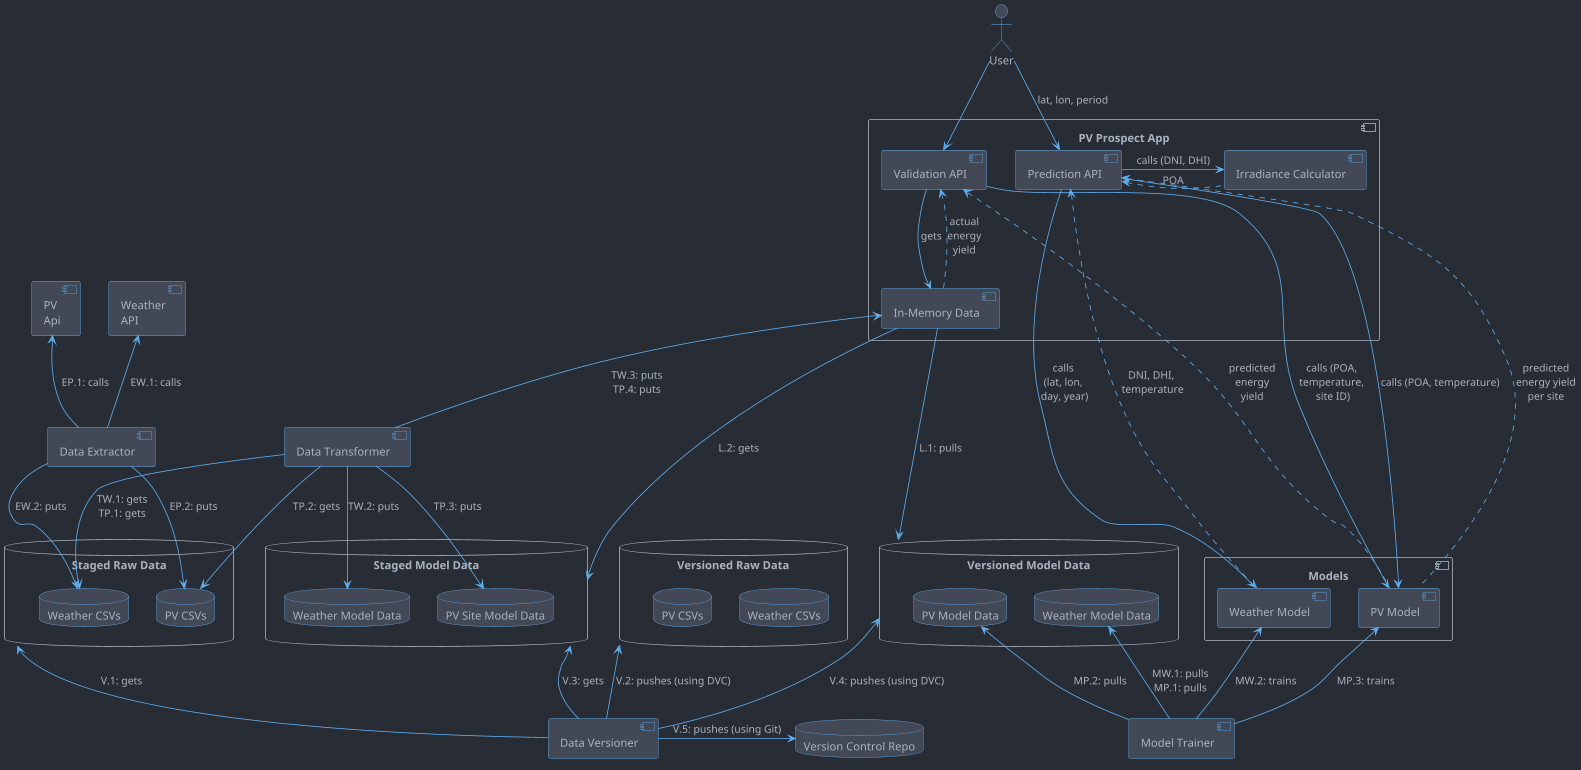

The diagram above was rendered by PlantUML. Its source (embedded in the PNG):
@startuml

!include ./theme.puml

component "Weather\nAPI" as WeatherApi
component "PV\nApi" as PvApi

database "Staged Raw Data" as StagedRawData {
  database "Weather CSVs" as WeatherStagedRawData
  database "PV CSVs" as PvStagedRawData
}

database "Staged Model Data" as StagedModelData {
  database "Weather Model Data" as WeatherStagedModelData
  database "PV Site Model Data" as PvSiteStagedModelData
}

StagedRawData -[hidden]> StagedModelData

database "Versioned Raw Data" as VersionedRawData {
  database "Weather CSVs" as WeatherVersionedRawData
  database "PV CSVs" as PvVersionedRawData
}

database "Versioned Model Data" as VersionedModelData {
  database "Weather Model Data" as WeatherVersionedModelData
  database "PV Model Data" as PvVersionedModelData
}

VersionedRawData -[hidden]> VersionedModelData

component "Data Extractor" as DataExtractor
component "Data Transformer" as DataTransformer

component Models {
  component "Weather Model" as WeatherModel
  component "PV Model" as PvModel
}

component "Model Trainer" as ModelTrainer

component "PV Prospect App" as PvProspectApp {
  component "Prediction API" as PredictionApi
  component "Validation API" as ValidationApi
  component "Irradiance Calculator" as IrradianceCalculator
  component "In-Memory Data" as InMemoryData
}

component "Data Versioner" as DataVersioner
database "Version Control Repo" as VCRepo

actor User

User --> ValidationApi
User --> PredictionApi : lat, lon, period

PredictionApi ----> WeatherModel : calls \n(lat, lon, \nday, year)
PredictionApi <... WeatherModel : DNI, DHI, \ntemperature

PredictionApi -> IrradianceCalculator : calls (DNI, DHI)
PredictionApi <. IrradianceCalculator : POA

PredictionApi ---> PvModel : calls (POA, temperature)
PredictionApi <... PvModel : predicted\nenergy yield\nper site

ValidationApi --> PvModel : calls (POA, \ntemperature, \nsite ID)
ValidationApi <.. PvModel : predicted\nenergy\nyield
ValidationApi --> InMemoryData : gets
ValidationApi <.. InMemoryData : actual\nenergy\nyield

WeatherVersionedModelData <-- ModelTrainer : MW.1: pulls\nMP.1: pulls
PvVersionedModelData <-- ModelTrainer : MP.2: pulls
WeatherModel <-- ModelTrainer : MW.2: trains
PvModel <-- ModelTrainer : MP.3: trains

WeatherApi <-- DataExtractor : EW.1: calls
PvApi <-- DataExtractor : EP.1: calls

DataExtractor --> WeatherStagedRawData : EW.2: puts
DataExtractor --> PvStagedRawData : EP.2: puts

DataTransformer --> WeatherStagedRawData : TW.1: gets\nTP.1: gets
DataTransformer --> PvStagedRawData : TP.2: gets

DataTransformer --> WeatherStagedModelData : TW.2: puts
DataTransformer --> PvSiteStagedModelData : TP.3: puts

InMemoryData <-- DataTransformer : TW.3: puts\nTP.4: puts

StagedRawData <-- DataVersioner : V.1: gets
VersionedRawData <-- DataVersioner : V.2: pushes (using DVC)

StagedModelData <-- DataVersioner : V.3: gets
VersionedModelData <-- DataVersioner : V.4: pushes (using DVC)
DataVersioner -> VCRepo : V.5: pushes (using Git)

InMemoryData ---> VersionedModelData : L.1: pulls
InMemoryData ---> StagedModelData : L.2: gets


@enduml